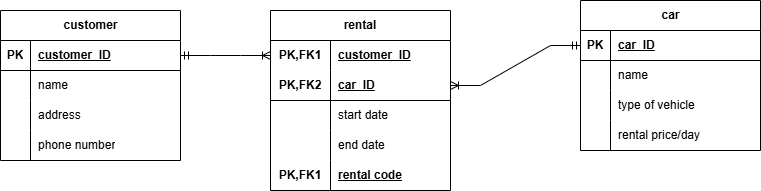

The diagram above was exported from draw.io. Its source (the exported page's mxGraphModel, read from the mxfile embedded in the PNG):
<mxGraphModel dx="1034" dy="578" grid="1" gridSize="10" guides="1" tooltips="1" connect="1" arrows="1" fold="1" page="1" pageScale="1" pageWidth="850" pageHeight="1100" math="0" shadow="0">
  <root>
    <mxCell id="0" />
    <mxCell id="1" parent="0" />
    <mxCell id="Px8V-7vf-NHXonivRt8D-1" value="customer" style="shape=table;startSize=30;container=1;collapsible=1;childLayout=tableLayout;fixedRows=1;rowLines=0;fontStyle=1;align=center;resizeLast=1;html=1;" vertex="1" parent="1">
      <mxGeometry x="80" y="200" width="180" height="150" as="geometry" />
    </mxCell>
    <mxCell id="Px8V-7vf-NHXonivRt8D-2" value="" style="shape=tableRow;horizontal=0;startSize=0;swimlaneHead=0;swimlaneBody=0;fillColor=none;collapsible=0;dropTarget=0;points=[[0,0.5],[1,0.5]];portConstraint=eastwest;top=0;left=0;right=0;bottom=1;" vertex="1" parent="Px8V-7vf-NHXonivRt8D-1">
      <mxGeometry y="30" width="180" height="30" as="geometry" />
    </mxCell>
    <mxCell id="Px8V-7vf-NHXonivRt8D-3" value="PK" style="shape=partialRectangle;connectable=0;fillColor=none;top=0;left=0;bottom=0;right=0;fontStyle=1;overflow=hidden;whiteSpace=wrap;html=1;" vertex="1" parent="Px8V-7vf-NHXonivRt8D-2">
      <mxGeometry width="30" height="30" as="geometry">
        <mxRectangle width="30" height="30" as="alternateBounds" />
      </mxGeometry>
    </mxCell>
    <mxCell id="Px8V-7vf-NHXonivRt8D-4" value="customer_ID" style="shape=partialRectangle;connectable=0;fillColor=none;top=0;left=0;bottom=0;right=0;align=left;spacingLeft=6;fontStyle=5;overflow=hidden;whiteSpace=wrap;html=1;" vertex="1" parent="Px8V-7vf-NHXonivRt8D-2">
      <mxGeometry x="30" width="150" height="30" as="geometry">
        <mxRectangle width="150" height="30" as="alternateBounds" />
      </mxGeometry>
    </mxCell>
    <mxCell id="Px8V-7vf-NHXonivRt8D-5" value="" style="shape=tableRow;horizontal=0;startSize=0;swimlaneHead=0;swimlaneBody=0;fillColor=none;collapsible=0;dropTarget=0;points=[[0,0.5],[1,0.5]];portConstraint=eastwest;top=0;left=0;right=0;bottom=0;" vertex="1" parent="Px8V-7vf-NHXonivRt8D-1">
      <mxGeometry y="60" width="180" height="30" as="geometry" />
    </mxCell>
    <mxCell id="Px8V-7vf-NHXonivRt8D-6" value="" style="shape=partialRectangle;connectable=0;fillColor=none;top=0;left=0;bottom=0;right=0;editable=1;overflow=hidden;whiteSpace=wrap;html=1;" vertex="1" parent="Px8V-7vf-NHXonivRt8D-5">
      <mxGeometry width="30" height="30" as="geometry">
        <mxRectangle width="30" height="30" as="alternateBounds" />
      </mxGeometry>
    </mxCell>
    <mxCell id="Px8V-7vf-NHXonivRt8D-7" value="name" style="shape=partialRectangle;connectable=0;fillColor=none;top=0;left=0;bottom=0;right=0;align=left;spacingLeft=6;overflow=hidden;whiteSpace=wrap;html=1;" vertex="1" parent="Px8V-7vf-NHXonivRt8D-5">
      <mxGeometry x="30" width="150" height="30" as="geometry">
        <mxRectangle width="150" height="30" as="alternateBounds" />
      </mxGeometry>
    </mxCell>
    <mxCell id="Px8V-7vf-NHXonivRt8D-8" value="" style="shape=tableRow;horizontal=0;startSize=0;swimlaneHead=0;swimlaneBody=0;fillColor=none;collapsible=0;dropTarget=0;points=[[0,0.5],[1,0.5]];portConstraint=eastwest;top=0;left=0;right=0;bottom=0;" vertex="1" parent="Px8V-7vf-NHXonivRt8D-1">
      <mxGeometry y="90" width="180" height="30" as="geometry" />
    </mxCell>
    <mxCell id="Px8V-7vf-NHXonivRt8D-9" value="" style="shape=partialRectangle;connectable=0;fillColor=none;top=0;left=0;bottom=0;right=0;editable=1;overflow=hidden;whiteSpace=wrap;html=1;" vertex="1" parent="Px8V-7vf-NHXonivRt8D-8">
      <mxGeometry width="30" height="30" as="geometry">
        <mxRectangle width="30" height="30" as="alternateBounds" />
      </mxGeometry>
    </mxCell>
    <mxCell id="Px8V-7vf-NHXonivRt8D-10" value="address" style="shape=partialRectangle;connectable=0;fillColor=none;top=0;left=0;bottom=0;right=0;align=left;spacingLeft=6;overflow=hidden;whiteSpace=wrap;html=1;" vertex="1" parent="Px8V-7vf-NHXonivRt8D-8">
      <mxGeometry x="30" width="150" height="30" as="geometry">
        <mxRectangle width="150" height="30" as="alternateBounds" />
      </mxGeometry>
    </mxCell>
    <mxCell id="Px8V-7vf-NHXonivRt8D-11" value="" style="shape=tableRow;horizontal=0;startSize=0;swimlaneHead=0;swimlaneBody=0;fillColor=none;collapsible=0;dropTarget=0;points=[[0,0.5],[1,0.5]];portConstraint=eastwest;top=0;left=0;right=0;bottom=0;" vertex="1" parent="Px8V-7vf-NHXonivRt8D-1">
      <mxGeometry y="120" width="180" height="30" as="geometry" />
    </mxCell>
    <mxCell id="Px8V-7vf-NHXonivRt8D-12" value="" style="shape=partialRectangle;connectable=0;fillColor=none;top=0;left=0;bottom=0;right=0;editable=1;overflow=hidden;whiteSpace=wrap;html=1;" vertex="1" parent="Px8V-7vf-NHXonivRt8D-11">
      <mxGeometry width="30" height="30" as="geometry">
        <mxRectangle width="30" height="30" as="alternateBounds" />
      </mxGeometry>
    </mxCell>
    <mxCell id="Px8V-7vf-NHXonivRt8D-13" value="phone number" style="shape=partialRectangle;connectable=0;fillColor=none;top=0;left=0;bottom=0;right=0;align=left;spacingLeft=6;overflow=hidden;whiteSpace=wrap;html=1;" vertex="1" parent="Px8V-7vf-NHXonivRt8D-11">
      <mxGeometry x="30" width="150" height="30" as="geometry">
        <mxRectangle width="150" height="30" as="alternateBounds" />
      </mxGeometry>
    </mxCell>
    <mxCell id="Px8V-7vf-NHXonivRt8D-14" value="car" style="shape=table;startSize=30;container=1;collapsible=1;childLayout=tableLayout;fixedRows=1;rowLines=0;fontStyle=1;align=center;resizeLast=1;html=1;" vertex="1" parent="1">
      <mxGeometry x="660" y="190" width="180" height="150" as="geometry" />
    </mxCell>
    <mxCell id="Px8V-7vf-NHXonivRt8D-15" value="" style="shape=tableRow;horizontal=0;startSize=0;swimlaneHead=0;swimlaneBody=0;fillColor=none;collapsible=0;dropTarget=0;points=[[0,0.5],[1,0.5]];portConstraint=eastwest;top=0;left=0;right=0;bottom=1;" vertex="1" parent="Px8V-7vf-NHXonivRt8D-14">
      <mxGeometry y="30" width="180" height="30" as="geometry" />
    </mxCell>
    <mxCell id="Px8V-7vf-NHXonivRt8D-16" value="PK" style="shape=partialRectangle;connectable=0;fillColor=none;top=0;left=0;bottom=0;right=0;fontStyle=1;overflow=hidden;whiteSpace=wrap;html=1;" vertex="1" parent="Px8V-7vf-NHXonivRt8D-15">
      <mxGeometry width="30" height="30" as="geometry">
        <mxRectangle width="30" height="30" as="alternateBounds" />
      </mxGeometry>
    </mxCell>
    <mxCell id="Px8V-7vf-NHXonivRt8D-17" value="car_ID" style="shape=partialRectangle;connectable=0;fillColor=none;top=0;left=0;bottom=0;right=0;align=left;spacingLeft=6;fontStyle=5;overflow=hidden;whiteSpace=wrap;html=1;" vertex="1" parent="Px8V-7vf-NHXonivRt8D-15">
      <mxGeometry x="30" width="150" height="30" as="geometry">
        <mxRectangle width="150" height="30" as="alternateBounds" />
      </mxGeometry>
    </mxCell>
    <mxCell id="Px8V-7vf-NHXonivRt8D-18" value="" style="shape=tableRow;horizontal=0;startSize=0;swimlaneHead=0;swimlaneBody=0;fillColor=none;collapsible=0;dropTarget=0;points=[[0,0.5],[1,0.5]];portConstraint=eastwest;top=0;left=0;right=0;bottom=0;" vertex="1" parent="Px8V-7vf-NHXonivRt8D-14">
      <mxGeometry y="60" width="180" height="30" as="geometry" />
    </mxCell>
    <mxCell id="Px8V-7vf-NHXonivRt8D-19" value="" style="shape=partialRectangle;connectable=0;fillColor=none;top=0;left=0;bottom=0;right=0;editable=1;overflow=hidden;whiteSpace=wrap;html=1;" vertex="1" parent="Px8V-7vf-NHXonivRt8D-18">
      <mxGeometry width="30" height="30" as="geometry">
        <mxRectangle width="30" height="30" as="alternateBounds" />
      </mxGeometry>
    </mxCell>
    <mxCell id="Px8V-7vf-NHXonivRt8D-20" value="name" style="shape=partialRectangle;connectable=0;fillColor=none;top=0;left=0;bottom=0;right=0;align=left;spacingLeft=6;overflow=hidden;whiteSpace=wrap;html=1;" vertex="1" parent="Px8V-7vf-NHXonivRt8D-18">
      <mxGeometry x="30" width="150" height="30" as="geometry">
        <mxRectangle width="150" height="30" as="alternateBounds" />
      </mxGeometry>
    </mxCell>
    <mxCell id="Px8V-7vf-NHXonivRt8D-21" value="" style="shape=tableRow;horizontal=0;startSize=0;swimlaneHead=0;swimlaneBody=0;fillColor=none;collapsible=0;dropTarget=0;points=[[0,0.5],[1,0.5]];portConstraint=eastwest;top=0;left=0;right=0;bottom=0;" vertex="1" parent="Px8V-7vf-NHXonivRt8D-14">
      <mxGeometry y="90" width="180" height="30" as="geometry" />
    </mxCell>
    <mxCell id="Px8V-7vf-NHXonivRt8D-22" value="" style="shape=partialRectangle;connectable=0;fillColor=none;top=0;left=0;bottom=0;right=0;editable=1;overflow=hidden;whiteSpace=wrap;html=1;" vertex="1" parent="Px8V-7vf-NHXonivRt8D-21">
      <mxGeometry width="30" height="30" as="geometry">
        <mxRectangle width="30" height="30" as="alternateBounds" />
      </mxGeometry>
    </mxCell>
    <mxCell id="Px8V-7vf-NHXonivRt8D-23" value="type of vehicle" style="shape=partialRectangle;connectable=0;fillColor=none;top=0;left=0;bottom=0;right=0;align=left;spacingLeft=6;overflow=hidden;whiteSpace=wrap;html=1;" vertex="1" parent="Px8V-7vf-NHXonivRt8D-21">
      <mxGeometry x="30" width="150" height="30" as="geometry">
        <mxRectangle width="150" height="30" as="alternateBounds" />
      </mxGeometry>
    </mxCell>
    <mxCell id="Px8V-7vf-NHXonivRt8D-24" value="" style="shape=tableRow;horizontal=0;startSize=0;swimlaneHead=0;swimlaneBody=0;fillColor=none;collapsible=0;dropTarget=0;points=[[0,0.5],[1,0.5]];portConstraint=eastwest;top=0;left=0;right=0;bottom=0;" vertex="1" parent="Px8V-7vf-NHXonivRt8D-14">
      <mxGeometry y="120" width="180" height="30" as="geometry" />
    </mxCell>
    <mxCell id="Px8V-7vf-NHXonivRt8D-25" value="" style="shape=partialRectangle;connectable=0;fillColor=none;top=0;left=0;bottom=0;right=0;editable=1;overflow=hidden;whiteSpace=wrap;html=1;" vertex="1" parent="Px8V-7vf-NHXonivRt8D-24">
      <mxGeometry width="30" height="30" as="geometry">
        <mxRectangle width="30" height="30" as="alternateBounds" />
      </mxGeometry>
    </mxCell>
    <mxCell id="Px8V-7vf-NHXonivRt8D-26" value="rental price/day" style="shape=partialRectangle;connectable=0;fillColor=none;top=0;left=0;bottom=0;right=0;align=left;spacingLeft=6;overflow=hidden;whiteSpace=wrap;html=1;" vertex="1" parent="Px8V-7vf-NHXonivRt8D-24">
      <mxGeometry x="30" width="150" height="30" as="geometry">
        <mxRectangle width="150" height="30" as="alternateBounds" />
      </mxGeometry>
    </mxCell>
    <mxCell id="Px8V-7vf-NHXonivRt8D-27" value="rental" style="shape=table;startSize=30;container=1;collapsible=1;childLayout=tableLayout;fixedRows=1;rowLines=0;fontStyle=1;align=center;resizeLast=1;html=1;whiteSpace=wrap;" vertex="1" parent="1">
      <mxGeometry x="350" y="200" width="180" height="180" as="geometry" />
    </mxCell>
    <mxCell id="Px8V-7vf-NHXonivRt8D-28" value="" style="shape=tableRow;horizontal=0;startSize=0;swimlaneHead=0;swimlaneBody=0;fillColor=none;collapsible=0;dropTarget=0;points=[[0,0.5],[1,0.5]];portConstraint=eastwest;top=0;left=0;right=0;bottom=0;html=1;" vertex="1" parent="Px8V-7vf-NHXonivRt8D-27">
      <mxGeometry y="30" width="180" height="30" as="geometry" />
    </mxCell>
    <mxCell id="Px8V-7vf-NHXonivRt8D-29" value="PK,FK1" style="shape=partialRectangle;connectable=0;fillColor=none;top=0;left=0;bottom=0;right=0;fontStyle=1;overflow=hidden;html=1;whiteSpace=wrap;" vertex="1" parent="Px8V-7vf-NHXonivRt8D-28">
      <mxGeometry width="60" height="30" as="geometry">
        <mxRectangle width="60" height="30" as="alternateBounds" />
      </mxGeometry>
    </mxCell>
    <mxCell id="Px8V-7vf-NHXonivRt8D-30" value="customer_ID" style="shape=partialRectangle;connectable=0;fillColor=none;top=0;left=0;bottom=0;right=0;align=left;spacingLeft=6;fontStyle=5;overflow=hidden;html=1;whiteSpace=wrap;" vertex="1" parent="Px8V-7vf-NHXonivRt8D-28">
      <mxGeometry x="60" width="120" height="30" as="geometry">
        <mxRectangle width="120" height="30" as="alternateBounds" />
      </mxGeometry>
    </mxCell>
    <mxCell id="Px8V-7vf-NHXonivRt8D-31" value="" style="shape=tableRow;horizontal=0;startSize=0;swimlaneHead=0;swimlaneBody=0;fillColor=none;collapsible=0;dropTarget=0;points=[[0,0.5],[1,0.5]];portConstraint=eastwest;top=0;left=0;right=0;bottom=1;html=1;" vertex="1" parent="Px8V-7vf-NHXonivRt8D-27">
      <mxGeometry y="60" width="180" height="30" as="geometry" />
    </mxCell>
    <mxCell id="Px8V-7vf-NHXonivRt8D-32" value="PK,FK2" style="shape=partialRectangle;connectable=0;fillColor=none;top=0;left=0;bottom=0;right=0;fontStyle=1;overflow=hidden;html=1;whiteSpace=wrap;" vertex="1" parent="Px8V-7vf-NHXonivRt8D-31">
      <mxGeometry width="60" height="30" as="geometry">
        <mxRectangle width="60" height="30" as="alternateBounds" />
      </mxGeometry>
    </mxCell>
    <mxCell id="Px8V-7vf-NHXonivRt8D-33" value="car_ID" style="shape=partialRectangle;connectable=0;fillColor=none;top=0;left=0;bottom=0;right=0;align=left;spacingLeft=6;fontStyle=5;overflow=hidden;html=1;whiteSpace=wrap;" vertex="1" parent="Px8V-7vf-NHXonivRt8D-31">
      <mxGeometry x="60" width="120" height="30" as="geometry">
        <mxRectangle width="120" height="30" as="alternateBounds" />
      </mxGeometry>
    </mxCell>
    <mxCell id="Px8V-7vf-NHXonivRt8D-34" value="" style="shape=tableRow;horizontal=0;startSize=0;swimlaneHead=0;swimlaneBody=0;fillColor=none;collapsible=0;dropTarget=0;points=[[0,0.5],[1,0.5]];portConstraint=eastwest;top=0;left=0;right=0;bottom=0;html=1;" vertex="1" parent="Px8V-7vf-NHXonivRt8D-27">
      <mxGeometry y="90" width="180" height="30" as="geometry" />
    </mxCell>
    <mxCell id="Px8V-7vf-NHXonivRt8D-35" value="" style="shape=partialRectangle;connectable=0;fillColor=none;top=0;left=0;bottom=0;right=0;editable=1;overflow=hidden;html=1;whiteSpace=wrap;" vertex="1" parent="Px8V-7vf-NHXonivRt8D-34">
      <mxGeometry width="60" height="30" as="geometry">
        <mxRectangle width="60" height="30" as="alternateBounds" />
      </mxGeometry>
    </mxCell>
    <mxCell id="Px8V-7vf-NHXonivRt8D-36" value="start date" style="shape=partialRectangle;connectable=0;fillColor=none;top=0;left=0;bottom=0;right=0;align=left;spacingLeft=6;overflow=hidden;html=1;whiteSpace=wrap;" vertex="1" parent="Px8V-7vf-NHXonivRt8D-34">
      <mxGeometry x="60" width="120" height="30" as="geometry">
        <mxRectangle width="120" height="30" as="alternateBounds" />
      </mxGeometry>
    </mxCell>
    <mxCell id="Px8V-7vf-NHXonivRt8D-37" value="" style="shape=tableRow;horizontal=0;startSize=0;swimlaneHead=0;swimlaneBody=0;fillColor=none;collapsible=0;dropTarget=0;points=[[0,0.5],[1,0.5]];portConstraint=eastwest;top=0;left=0;right=0;bottom=0;html=1;" vertex="1" parent="Px8V-7vf-NHXonivRt8D-27">
      <mxGeometry y="120" width="180" height="30" as="geometry" />
    </mxCell>
    <mxCell id="Px8V-7vf-NHXonivRt8D-38" value="" style="shape=partialRectangle;connectable=0;fillColor=none;top=0;left=0;bottom=0;right=0;editable=1;overflow=hidden;html=1;whiteSpace=wrap;" vertex="1" parent="Px8V-7vf-NHXonivRt8D-37">
      <mxGeometry width="60" height="30" as="geometry">
        <mxRectangle width="60" height="30" as="alternateBounds" />
      </mxGeometry>
    </mxCell>
    <mxCell id="Px8V-7vf-NHXonivRt8D-39" value="end date" style="shape=partialRectangle;connectable=0;fillColor=none;top=0;left=0;bottom=0;right=0;align=left;spacingLeft=6;overflow=hidden;html=1;whiteSpace=wrap;" vertex="1" parent="Px8V-7vf-NHXonivRt8D-37">
      <mxGeometry x="60" width="120" height="30" as="geometry">
        <mxRectangle width="120" height="30" as="alternateBounds" />
      </mxGeometry>
    </mxCell>
    <mxCell id="Px8V-7vf-NHXonivRt8D-40" value="" style="shape=tableRow;horizontal=0;startSize=0;swimlaneHead=0;swimlaneBody=0;fillColor=none;collapsible=0;dropTarget=0;points=[[0,0.5],[1,0.5]];portConstraint=eastwest;top=0;left=0;right=0;bottom=0;html=1;" vertex="1" parent="Px8V-7vf-NHXonivRt8D-27">
      <mxGeometry y="150" width="180" height="30" as="geometry" />
    </mxCell>
    <mxCell id="Px8V-7vf-NHXonivRt8D-41" value="PK,FK1" style="shape=partialRectangle;connectable=0;fillColor=none;top=0;left=0;bottom=0;right=0;fontStyle=1;overflow=hidden;html=1;whiteSpace=wrap;" vertex="1" parent="Px8V-7vf-NHXonivRt8D-40">
      <mxGeometry width="60" height="30" as="geometry">
        <mxRectangle width="60" height="30" as="alternateBounds" />
      </mxGeometry>
    </mxCell>
    <mxCell id="Px8V-7vf-NHXonivRt8D-42" value="rental code" style="shape=partialRectangle;connectable=0;fillColor=none;top=0;left=0;bottom=0;right=0;align=left;spacingLeft=6;fontStyle=5;overflow=hidden;html=1;whiteSpace=wrap;" vertex="1" parent="Px8V-7vf-NHXonivRt8D-40">
      <mxGeometry x="60" width="120" height="30" as="geometry">
        <mxRectangle width="120" height="30" as="alternateBounds" />
      </mxGeometry>
    </mxCell>
    <mxCell id="Px8V-7vf-NHXonivRt8D-43" value="" style="edgeStyle=entityRelationEdgeStyle;fontSize=12;html=1;endArrow=ERoneToMany;startArrow=ERmandOne;rounded=0;exitX=1;exitY=0.5;exitDx=0;exitDy=0;entryX=0;entryY=0.5;entryDx=0;entryDy=0;" edge="1" parent="1" source="Px8V-7vf-NHXonivRt8D-2" target="Px8V-7vf-NHXonivRt8D-28">
      <mxGeometry width="100" height="100" relative="1" as="geometry">
        <mxPoint x="300" y="360" as="sourcePoint" />
        <mxPoint x="400" y="260" as="targetPoint" />
      </mxGeometry>
    </mxCell>
    <mxCell id="Px8V-7vf-NHXonivRt8D-44" value="" style="edgeStyle=entityRelationEdgeStyle;fontSize=12;html=1;endArrow=ERoneToMany;startArrow=ERmandOne;rounded=0;entryX=1;entryY=0.5;entryDx=0;entryDy=0;exitX=0;exitY=0.5;exitDx=0;exitDy=0;" edge="1" parent="1" source="Px8V-7vf-NHXonivRt8D-15" target="Px8V-7vf-NHXonivRt8D-31">
      <mxGeometry width="100" height="100" relative="1" as="geometry">
        <mxPoint x="590" y="240" as="sourcePoint" />
        <mxPoint x="760" y="140" as="targetPoint" />
      </mxGeometry>
    </mxCell>
  </root>
</mxGraphModel>